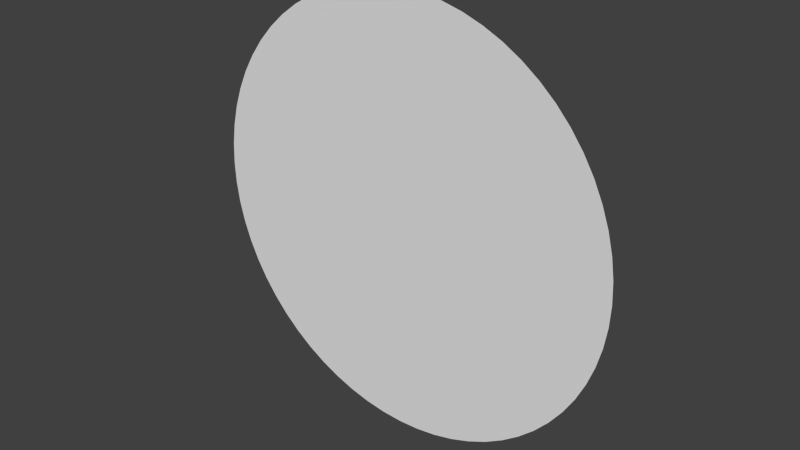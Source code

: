 # Source: Flashlight.blend  (saved by Blender 2.74.0; exported with 4.5.12 LTS)
import bpy
from mathutils import Matrix  # noqa: F401  (used for matrix-valued properties, if any)

bpy.ops.wm.read_factory_settings(use_empty=True)
scene = bpy.context.scene
scene.name = 'Scene'

# ---- collections
col_collection_1 = bpy.data.collections.new('Collection 1'); scene.collection.children.link(col_collection_1)

# ---- world
world_world = bpy.data.worlds.new('World'); scene.world = world_world
world_world.color = (0.05088, 0.05088, 0.05088)
world_world.use_sun_shadow = False
world_world.sun_shadow_jitter_overblur = 0.0
world_world.cycles.sampling_method = 'MANUAL'
world_world.cycles.sample_map_resolution = 256

# ---- meshes
me_circle = bpy.data.meshes.new('Circle')
me_circle.from_pydata([(2.978e-07, -2.384e-07, 0.5), (-0.04901, -2.384e-07, 0.4976), (-0.09754, -2.384e-07, 0.4904), (-0.1451, -2.384e-07, 0.4785), (-0.1913, -2.384e-07, 0.4619), (-0.2357, -2.384e-07, 0.441), (-0.2778, -2.384e-07, 0.4157), (-0.3172, -2.384e-07, 0.3865), (-0.3536, -2.384e-07, 0.3536), (-0.3865, -2.384e-07, 0.3172), (-0.4157, -2.384e-07, 0.2778), (-0.441, -2.533e-07, 0.2357), (-0.4619, -2.533e-07, 0.1913), (-0.4785, -2.533e-07, 0.1451), (-0.4904, -2.608e-07, 0.09755), (-0.4976, -2.682e-07, 0.04901), (-0.5, -2.715e-07, 6.289e-08), (-0.4976, -2.757e-07, -0.04901), (-0.4904, -2.757e-07, -0.09755), (-0.4785, -2.831e-07, -0.1451), (-0.4619, -2.831e-07, -0.1913), (-0.441, -2.831e-07, -0.2357), (-0.4157, -2.98e-07, -0.2778), (-0.3865, -2.98e-07, -0.3172), (-0.3536, -2.98e-07, -0.3536), (-0.3172, -2.98e-07, -0.3865), (-0.2778, -2.98e-07, -0.4157), (-0.2357, -2.98e-07, -0.441), (-0.1913, -2.98e-07, -0.4619), (-0.1451, -2.98e-07, -0.4785), (-0.09754, -2.98e-07, -0.4904), (-0.04901, -2.98e-07, -0.4976), (6.991e-07, -2.98e-07, -0.5), (0.04901, -2.98e-07, -0.4976), (0.09755, -2.98e-07, -0.4904), (0.1451, -2.98e-07, -0.4785), (0.1913, -2.98e-07, -0.4619), (0.2357, -2.98e-07, -0.441), (0.2778, -2.98e-07, -0.4157), (0.3172, -2.98e-07, -0.3865), (0.3536, -2.98e-07, -0.3536), (0.3865, -2.98e-07, -0.3172), (0.4157, -2.98e-07, -0.2778), (0.441, -2.831e-07, -0.2357), (0.4619, -2.831e-07, -0.1913), (0.4785, -2.831e-07, -0.1451), (0.4904, -2.757e-07, -0.09755), (0.4976, -2.757e-07, -0.04901), (0.5, -2.715e-07, -8.81e-08), (0.4976, -2.682e-07, 0.04901), (0.4904, -2.608e-07, 0.09754), (0.4785, -2.533e-07, 0.1451), (0.4619, -2.533e-07, 0.1913), (0.441, -2.533e-07, 0.2357), (0.4157, -2.384e-07, 0.2778), (0.3865, -2.384e-07, 0.3172), (0.3536, -2.384e-07, 0.3536), (0.3172, -2.384e-07, 0.3865), (0.2778, -2.384e-07, 0.4157), (0.2357, -2.384e-07, 0.441), (0.1913, -2.384e-07, 0.4619), (0.1451, -2.384e-07, 0.4785), (0.09755, -2.384e-07, 0.4904), (0.04901, -2.384e-07, 0.4976)], [], [(1, 2, 3, 4, 5, 6, 7, 8, 9, 10, 11, 12, 13, 14, 15, 16, 17, 18, 19, 20, 21, 22, 23, 24, 25, 26, 27, 28, 29, 30, 31, 32, 33, 34, 35, 36, 37, 38, 39, 40, 41, 42, 43, 44, 45, 46, 47, 48, 49, 50, 51, 52, 53, 54, 55, 56, 57, 58, 59, 60, 61, 62, 63, 0)])
me_circle.use_remesh_preserve_volume = False
me_circle.use_remesh_preserve_attributes = False
me_circle.use_mirror_vertex_groups = False
me_circle.update()

# ---- objects
ob_circle = bpy.data.objects.new('Circle', me_circle)

# ---- transforms, parenting, visibility, modifiers, constraints
ob_circle.location = (0.0, 0.0, 0.0)
ob_circle.lineart.crease_threshold = 0.0

# ---- collection membership
col_collection_1.objects.link(ob_circle)

# ---- scene / render settings (as saved in the file)
scene.frame_start = 1; scene.frame_end = 250; scene.frame_set(1)
scene.render.engine = 'BLENDER_EEVEE_NEXT'
scene.render.resolution_percentage = 50
scene.render.dither_intensity = 0.0
scene.cycles.use_denoising = False
scene.cycles.samples = 10
scene.cycles.sampling_pattern = 'TABULATED_SOBOL'
scene.cycles.light_sampling_threshold = 0.0
scene.cycles.use_adaptive_sampling = False
scene.cycles.use_light_tree = False
scene.cycles.blur_glossy = 0.0
scene.cycles.pixel_filter_type = 'GAUSSIAN'
scene.cycles.sample_clamp_indirect = 0.0
scene.view_settings.view_transform = 'Standard'
bpy.context.view_layer.update()

# ---- added for rendering (the .blend has no active camera and no usable light): camera, sun
cam_auto = bpy.data.cameras.new('AutoCamera')
cam_auto.lens = 50.0
cam_auto.sensor_width = 36.0
cam_auto.clip_end = 1000.0
ob_auto_camera = bpy.data.objects.new('AutoCamera', cam_auto)
scene.collection.objects.link(ob_auto_camera)
ob_auto_camera.location = (1.30847, -1.57016, 1.04677)
ob_auto_camera.rotation_euler = (1.09748, -7.21219e-08, 0.694738)
scene.camera = ob_auto_camera
light_auto_sun = bpy.data.lights.new('AutoSun', 'SUN')
light_auto_sun.energy = 3.0
light_auto_sun.angle = 0.0523599
ob_auto_sun = bpy.data.objects.new('AutoSun', light_auto_sun)
scene.collection.objects.link(ob_auto_sun)
ob_auto_sun.rotation_euler = (0.872665, 0.174533, 0.523599)
bpy.context.view_layer.update()
